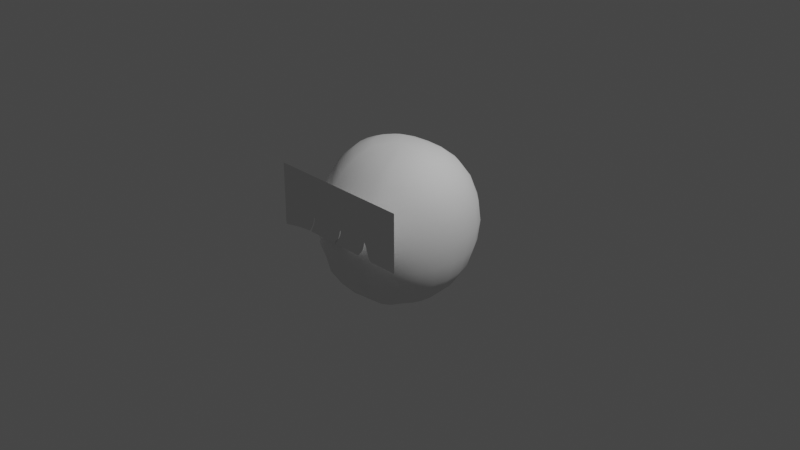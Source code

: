 # Source: hito.blend  (saved by Blender 3.6.11; exported with 4.5.12 LTS)
import bpy
from mathutils import Matrix  # noqa: F401  (used for matrix-valued properties, if any)

bpy.ops.wm.read_factory_settings(use_empty=True)
scene = bpy.context.scene
scene.name = 'Scene'

# ---- collections
col_collection = bpy.data.collections.new('Collection'); scene.collection.children.link(col_collection)

# ---- world
world_world = bpy.data.worlds.new('World'); scene.world = world_world
world_world.use_nodes = True; world_world.node_tree.nodes.clear()
_N = world_world.node_tree.nodes; _L = world_world.node_tree.links
n0 = _N.new('ShaderNodeOutputWorld'); n0.name = 'World Output'; n0.location = (300, 300)
n1 = _N.new('ShaderNodeBackground'); n1.name = 'Background'; n1.location = (10, 300)
n1.inputs[0].default_value = (0.05088, 0.05088, 0.05088, 1.0)
_L.new(n1.outputs[0], n0.inputs[0])
n0.is_active_output = True
world_world.color = (0.05088, 0.05088, 0.05088)
world_world.use_sun_shadow = False
world_world.sun_shadow_jitter_overblur = 0.0

# ---- cameras
cam_camera = bpy.data.cameras.new('Camera')
cam_camera.clip_end = 100.0
cam_camera.ortho_scale = 7.314

# ---- lights
light_light = bpy.data.lights.new('Light', 'POINT')
light_light.transmission_factor = 0.0
light_light.energy = 1000.0
light_light.shadow_soft_size = 0.1
light_light.shadow_maximum_resolution = 0.006
light_light.use_absolute_resolution = True

# ---- meshes
me_x = bpy.data.meshes.new('球')
me_x.from_pydata([(0.0, 0.866, 0.4494), (0.0, 0.9659, 0.2326), (0.0, 1.0, -0.03511), (0.0, 0.9409, -0.2806), (0.0, 0.8126, -0.4992), (0.0, 0.647, -0.6805), (0.1565, 0.25, 0.8681), (0.2025, 0.483, 0.7783), (0.2419, 0.683, 0.6355), (0.2722, 0.8365, 0.4494), (0.2913, 0.933, 0.2326), (0.2978, 0.9659, -0.02559), (0.2913, 0.933, -0.2765), (0.2722, 0.7926, -0.4948), (0.2419, 0.63, -0.6763), (0.2025, 0.436, -0.8047), (0.1565, 0.2372, -0.867), (0.2025, 0.2241, 0.8681), (0.2913, 0.433, 0.7783), (0.3675, 0.6124, 0.6355), (0.426, 0.75, 0.4494), (0.4628, 0.8365, 0.2326), (0.4754, 0.866, -2.081e-10), (0.4628, 0.8365, -0.2652), (0.426, 0.725, -0.4872), (0.3675, 0.5716, -0.6686), (0.2913, 0.3967, -0.7953), (0.2025, 0.2241, -0.8681), (0.2419, 0.183, 0.8681), (0.38, 0.3536, 0.7827), (0.485, 0.5, 0.6389), (0.5581, 0.6124, 0.4494), (0.6101, 0.683, 0.2326), (0.6279, 0.7071, -2.081e-10), (0.6101, 0.683, -0.2326), (0.5581, 0.6124, -0.4704), (0.481, 0.5, -0.6539), (0.37, 0.3536, -0.7751), (0.2419, 0.183, -0.8681), (0.2747, 0.1294, 0.869), (0.4497, 0.25, 0.7866), (0.5839, 0.3536, 0.6445), (0.6771, 0.433, 0.4555), (0.7232, 0.483, 0.2326), (0.7449, 0.5, -2.081e-10), (0.7232, 0.483, -0.2326), (0.6688, 0.433, -0.447), (0.5717, 0.3536, -0.632), (0.4365, 0.25, -0.7744), (0.2597, 0.1294, -0.8628), (0.0, 0.0, -0.8987), (0.303, 0.06699, 0.8722), (0.4913, 0.1294, 0.7883), (0.6421, 0.183, 0.6467), (0.7505, 0.2241, 0.4589), (0.7981, 0.25, 0.234), (0.8185, 0.2588, -2.081e-10), (0.7864, 0.25, -0.2285), (0.7369, 0.2241, -0.4454), (0.627, 0.183, -0.6312), (0.4766, 0.1294, -0.774), (0.2893, 0.06699, -0.8635), (0.3113, -7.034e-10, 0.8728), (0.5054, -1.646e-08, 0.7888), (0.6617, 1.314e-08, 0.6473), (0.7749, -1.646e-08, 0.4598), (0.832, -1.56e-08, 0.2373), (0.8436, -2.98e-08, -2.081e-10), (0.8199, -1.547e-08, -0.2287), (0.7598, -1.554e-08, -0.4449), (0.6458, 1.424e-08, -0.6309), (0.4901, -1.555e-08, -0.7738), (0.2974, -6.661e-10, -0.8636), (0.303, -0.06699, 0.8722), (0.4913, -0.1294, 0.7883), (0.6421, -0.183, 0.6467), (0.7505, -0.2241, 0.4589), (0.7981, -0.25, 0.234), (0.8185, -0.2588, -2.081e-10), (0.7864, -0.25, -0.2285), (0.7369, -0.2241, -0.4454), (0.627, -0.183, -0.6312), (0.4766, -0.1294, -0.774), (0.2893, -0.06699, -0.8635), (0.2747, -0.1294, 0.869), (0.4497, -0.25, 0.7866), (0.5839, -0.3536, 0.6445), (0.6771, -0.433, 0.4555), (0.7232, -0.483, 0.2326), (0.7449, -0.5, -2.081e-10), (0.7232, -0.483, -0.2326), (0.6688, -0.433, -0.447), (0.5717, -0.3536, -0.632), (0.4365, -0.25, -0.7744), (0.2597, -0.1294, -0.8628), (0.2419, -0.183, 0.8681), (0.38, -0.3536, 0.7827), (0.485, -0.5, 0.6389), (0.5581, -0.6124, 0.4494), (0.6101, -0.683, 0.2326), (0.6279, -0.7071, -2.081e-10), (0.6101, -0.683, -0.2326), (0.5581, -0.6124, -0.4494), (0.481, -0.5, -0.6344), (0.37, -0.3536, -0.7751), (0.2419, -0.183, -0.8681), (0.2025, -0.2241, 0.8681), (0.2913, -0.433, 0.7783), (0.3675, -0.6124, 0.6355), (0.426, -0.75, 0.4494), (0.4628, -0.8365, 0.2326), (0.4754, -0.866, -2.081e-10), (0.4628, -0.8365, -0.2326), (0.426, -0.75, -0.4494), (0.3675, -0.6378, -0.6509), (0.2913, -0.4538, -0.7909), (0.2025, -0.2241, -0.8681), (0.1565, -0.25, 0.8681), (0.2025, -0.483, 0.7783), (0.2419, -0.683, 0.6355), (0.2722, -0.8365, 0.4494), (0.2913, -0.933, 0.2326), (0.2978, -0.9659, -2.081e-10), (0.2913, -0.933, -0.2326), (0.2722, -0.8651, -0.4667), (0.2419, -0.72, -0.6579), (0.2025, -0.5144, -0.7974), (0.1565, -0.25, -0.8681), (0.0, -0.2588, 0.8681), (0.0, -0.5, 0.7783), (0.0, -0.7071, 0.6355), (0.0, -0.866, 0.4494), (0.0, -0.9659, 0.2326), (0.0, -1.0, -2.081e-10), (0.0, -0.9659, -0.2326), (0.0, -0.9034, -0.472), (0.0, -0.7504, -0.6618), (0.0, -0.5373, -0.801), (0.0, -0.2588, -0.8681), (0.0, 0.0, 0.8987), (0.0, 0.2588, 0.8681), (0.0, 0.5, 0.7783), (0.0, 0.7071, 0.6355), (0.0, 0.4466, -0.8094), (0.0, 0.2345, -0.8659)], [], [(50, 144, 16), (141, 140, 6, 7), (5, 4, 13, 14), (2, 1, 10, 11), (142, 141, 7, 8), (143, 5, 14, 15), (3, 2, 11, 12), (0, 142, 8, 9), (144, 143, 15, 16), (140, 139, 6), (4, 3, 12, 13), (1, 0, 9, 10), (12, 11, 22, 23), (9, 8, 19, 20), (16, 15, 26, 27), (6, 139, 17), (13, 12, 23, 24), (10, 9, 20, 21), (50, 16, 27), (7, 6, 17, 18), (14, 13, 24, 25), (11, 10, 21, 22), (8, 7, 18, 19), (15, 14, 25, 26), (25, 24, 35, 36), (22, 21, 32, 33), (19, 18, 29, 30), (26, 25, 36, 37), (23, 22, 33, 34), (20, 19, 30, 31), (27, 26, 37, 38), (17, 139, 28), (24, 23, 34, 35), (21, 20, 31, 32), (50, 27, 38), (18, 17, 28, 29), (28, 139, 39), (35, 34, 45, 46), (32, 31, 42, 43), (50, 38, 49), (29, 28, 39, 40), (36, 35, 46, 47), (33, 32, 43, 44), (30, 29, 40, 41), (37, 36, 47, 48), (34, 33, 44, 45), (31, 30, 41, 42), (38, 37, 48, 49), (48, 47, 59, 60), (45, 44, 56, 57), (42, 41, 53, 54), (49, 48, 60, 61), (39, 139, 51), (46, 45, 57, 58), (43, 42, 54, 55), (50, 49, 61), (40, 39, 51, 52), (47, 46, 58, 59), (44, 43, 55, 56), (41, 40, 52, 53), (52, 51, 62, 63), (59, 58, 69, 70), (56, 55, 66, 67), (53, 52, 63, 64), (60, 59, 70, 71), (57, 56, 67, 68), (54, 53, 64, 65), (61, 60, 71, 72), (51, 139, 62), (58, 57, 68, 69), (55, 54, 65, 66), (50, 61, 72), (72, 71, 82, 83), (62, 139, 73), (69, 68, 79, 80), (66, 65, 76, 77), (50, 72, 83), (63, 62, 73, 74), (70, 69, 80, 81), (67, 66, 77, 78), (64, 63, 74, 75), (71, 70, 81, 82), (68, 67, 78, 79), (65, 64, 75, 76), (75, 74, 85, 86), (82, 81, 92, 93), (79, 78, 89, 90), (76, 75, 86, 87), (83, 82, 93, 94), (73, 139, 84), (80, 79, 90, 91), (77, 76, 87, 88), (50, 83, 94), (74, 73, 84, 85), (81, 80, 91, 92), (78, 77, 88, 89), (50, 94, 105), (85, 84, 95, 96), (92, 91, 102, 103), (89, 88, 99, 100), (86, 85, 96, 97), (93, 92, 103, 104), (90, 89, 100, 101), (87, 86, 97, 98), (94, 93, 104, 105), (84, 139, 95), (91, 90, 101, 102), (88, 87, 98, 99), (98, 97, 108, 109), (105, 104, 115, 116), (95, 139, 106), (102, 101, 112, 113), (99, 98, 109, 110), (50, 105, 116), (96, 95, 106, 107), (103, 102, 113, 114), (100, 99, 110, 111), (97, 96, 107, 108), (104, 103, 114, 115), (101, 100, 111, 112), (108, 107, 118, 119), (115, 114, 125, 126), (112, 111, 122, 123), (109, 108, 119, 120), (116, 115, 126, 127), (106, 139, 117), (113, 112, 123, 124), (110, 109, 120, 121), (50, 116, 127), (107, 106, 117, 118), (114, 113, 124, 125), (111, 110, 121, 122), (121, 120, 131, 132), (50, 127, 138), (118, 117, 128, 129), (125, 124, 135, 136), (122, 121, 132, 133), (119, 118, 129, 130), (126, 125, 136, 137), (123, 122, 133, 134), (120, 119, 130, 131), (127, 126, 137, 138), (117, 139, 128), (124, 123, 134, 135)])
me_x.polygons.foreach_set('use_smooth', [True] * 144)
_uv = me_x.uv_layers.new(name='UVマップ')
_uv.uv.foreach_set('vector', [0.7292, 0.0, 0.75, 0.08333, 0.7083, 0.08333, 0.75, 0.8333, 0.75, 0.9167, 0.7083, 0.9167, 0.7083, 0.8333, 0.75, 0.25, 0.75, 0.3333, 0.7083, 0.3333, 0.7083, 0.25, 0.75, 0.5, 0.75, 0.5833, 0.7083, 0.5833, 0.7083, 0.5, 0.75, 0.75, 0.75, 0.8333, 0.7083, 0.8333, 0.7083, 0.75, 0.75, 0.1667, 0.75, 0.25, 0.7083, 0.25, 0.7083, 0.1667, 0.75, 0.4167, 0.75, 0.5, 0.7083, 0.5, 0.7083, 0.4167, 0.75, 0.6667, 0.75, 0.75, 0.7083, 0.75, 0.7083, 0.6667, 0.75, 0.08333, 0.75, 0.1667, 0.7083, 0.1667, 0.7083, 0.08333, 0.75, 0.9167, 0.7292, 1.0, 0.7083, 0.9167, 0.75, 0.3333, 0.75, 0.4167, 0.7083, 0.4167, 0.7083, 0.3333, 0.75, 0.5833, 0.75, 0.6667, 0.7083, 0.6667, 0.7083, 0.5833, 0.7083, 0.4167, 0.7083, 0.5, 0.6667, 0.5, 0.6667, 0.4167, 0.7083, 0.6667, 0.7083, 0.75, 0.6667, 0.75, 0.6667, 0.6667, 0.7083, 0.08333, 0.7083, 0.1667, 0.6667, 0.1667, 0.6667, 0.08333, 0.7083, 0.9167, 0.6875, 1.0, 0.6667, 0.9167, 0.7083, 0.3333, 0.7083, 0.4167, 0.6667, 0.4167, 0.6667, 0.3333, 0.7083, 0.5833, 0.7083, 0.6667, 0.6667, 0.6667, 0.6667, 0.5833, 0.6875, 0.0, 0.7083, 0.08333, 0.6667, 0.08333, 0.7083, 0.8333, 0.7083, 0.9167, 0.6667, 0.9167, 0.6667, 0.8333, 0.7083, 0.25, 0.7083, 0.3333, 0.6667, 0.3333, 0.6667, 0.25, 0.7083, 0.5, 0.7083, 0.5833, 0.6667, 0.5833, 0.6667, 0.5, 0.7083, 0.75, 0.7083, 0.8333, 0.6667, 0.8333, 0.6667, 0.75, 0.7083, 0.1667, 0.7083, 0.25, 0.6667, 0.25, 0.6667, 0.1667, 0.6667, 0.25, 0.6667, 0.3333, 0.625, 0.3333, 0.625, 0.25, 0.6667, 0.5, 0.6667, 0.5833, 0.625, 0.5833, 0.625, 0.5, 0.6667, 0.75, 0.6667, 0.8333, 0.625, 0.8333, 0.625, 0.75, 0.6667, 0.1667, 0.6667, 0.25, 0.625, 0.25, 0.625, 0.1667, 0.6667, 0.4167, 0.6667, 0.5, 0.625, 0.5, 0.625, 0.4167, 0.6667, 0.6667, 0.6667, 0.75, 0.625, 0.75, 0.625, 0.6667, 0.6667, 0.08333, 0.6667, 0.1667, 0.625, 0.1667, 0.625, 0.08333, 0.6667, 0.9167, 0.6458, 1.0, 0.625, 0.9167, 0.6667, 0.3333, 0.6667, 0.4167, 0.625, 0.4167, 0.625, 0.3333, 0.6667, 0.5833, 0.6667, 0.6667, 0.625, 0.6667, 0.625, 0.5833, 0.6458, 0.0, 0.6667, 0.08333, 0.625, 0.08333, 0.6667, 0.8333, 0.6667, 0.9167, 0.625, 0.9167, 0.625, 0.8333, 0.625, 0.9167, 0.6042, 1.0, 0.5833, 0.9167, 0.625, 0.3333, 0.625, 0.4167, 0.5833, 0.4167, 0.5833, 0.3333, 0.625, 0.5833, 0.625, 0.6667, 0.5833, 0.6667, 0.5833, 0.5833, 0.6042, 0.0, 0.625, 0.08333, 0.5833, 0.08333, 0.625, 0.8333, 0.625, 0.9167, 0.5833, 0.9167, 0.5833, 0.8333, 0.625, 0.25, 0.625, 0.3333, 0.5833, 0.3333, 0.5833, 0.25, 0.625, 0.5, 0.625, 0.5833, 0.5833, 0.5833, 0.5833, 0.5, 0.625, 0.75, 0.625, 0.8333, 0.5833, 0.8333, 0.5833, 0.75, 0.625, 0.1667, 0.625, 0.25, 0.5833, 0.25, 0.5833, 0.1667, 0.625, 0.4167, 0.625, 0.5, 0.5833, 0.5, 0.5833, 0.4167, 0.625, 0.6667, 0.625, 0.75, 0.5833, 0.75, 0.5833, 0.6667, 0.625, 0.08333, 0.625, 0.1667, 0.5833, 0.1667, 0.5833, 0.08333, 0.5833, 0.1667, 0.5833, 0.25, 0.5417, 0.25, 0.5417, 0.1667, 0.5833, 0.4167, 0.5833, 0.5, 0.5417, 0.5, 0.5417, 0.4167, 0.5833, 0.6667, 0.5833, 0.75, 0.5417, 0.75, 0.5417, 0.6667, 0.5833, 0.08333, 0.5833, 0.1667, 0.5417, 0.1667, 0.5417, 0.08333, 0.5833, 0.9167, 0.5625, 1.0, 0.5417, 0.9167, 0.5833, 0.3333, 0.5833, 0.4167, 0.5417, 0.4167, 0.5417, 0.3333, 0.5833, 0.5833, 0.5833, 0.6667, 0.5417, 0.6667, 0.5417, 0.5833, 0.5625, 0.0, 0.5833, 0.08333, 0.5417, 0.08333, 0.5833, 0.8333, 0.5833, 0.9167, 0.5417, 0.9167, 0.5417, 0.8333, 0.5833, 0.25, 0.5833, 0.3333, 0.5417, 0.3333, 0.5417, 0.25, 0.5833, 0.5, 0.5833, 0.5833, 0.5417, 0.5833, 0.5417, 0.5, 0.5833, 0.75, 0.5833, 0.8333, 0.5417, 0.8333, 0.5417, 0.75, 0.5417, 0.8333, 0.5417, 0.9167, 0.5, 0.9167, 0.5, 0.8333, 0.5417, 0.25, 0.5417, 0.3333, 0.5, 0.3333, 0.5, 0.25, 0.5417, 0.5, 0.5417, 0.5833, 0.5, 0.5833, 0.5, 0.5, 0.5417, 0.75, 0.5417, 0.8333, 0.5, 0.8333, 0.5, 0.75, 0.5417, 0.1667, 0.5417, 0.25, 0.5, 0.25, 0.5, 0.1667, 0.5417, 0.4167, 0.5417, 0.5, 0.5, 0.5, 0.5, 0.4167, 0.5417, 0.6667, 0.5417, 0.75, 0.5, 0.75, 0.5, 0.6667, 0.5417, 0.08333, 0.5417, 0.1667, 0.5, 0.1667, 0.5, 0.08333, 0.5417, 0.9167, 0.5208, 1.0, 0.5, 0.9167, 0.5417, 0.3333, 0.5417, 0.4167, 0.5, 0.4167, 0.5, 0.3333, 0.5417, 0.5833, 0.5417, 0.6667, 0.5, 0.6667, 0.5, 0.5833, 0.5208, 0.0, 0.5417, 0.08333, 0.5, 0.08333, 0.5, 0.08333, 0.5, 0.1667, 0.4583, 0.1667, 0.4583, 0.08333, 0.5, 0.9167, 0.4792, 1.0, 0.4583, 0.9167, 0.5, 0.3333, 0.5, 0.4167, 0.4583, 0.4167, 0.4583, 0.3333, 0.5, 0.5833, 0.5, 0.6667, 0.4583, 0.6667, 0.4583, 0.5833, 0.4792, 0.0, 0.5, 0.08333, 0.4583, 0.08333, 0.5, 0.8333, 0.5, 0.9167, 0.4583, 0.9167, 0.4583, 0.8333, 0.5, 0.25, 0.5, 0.3333, 0.4583, 0.3333, 0.4583, 0.25, 0.5, 0.5, 0.5, 0.5833, 0.4583, 0.5833, 0.4583, 0.5, 0.5, 0.75, 0.5, 0.8333, 0.4583, 0.8333, 0.4583, 0.75, 0.5, 0.1667, 0.5, 0.25, 0.4583, 0.25, 0.4583, 0.1667, 0.5, 0.4167, 0.5, 0.5, 0.4583, 0.5, 0.4583, 0.4167, 0.5, 0.6667, 0.5, 0.75, 0.4583, 0.75, 0.4583, 0.6667, 0.4583, 0.75, 0.4583, 0.8333, 0.4167, 0.8333, 0.4167, 0.75, 0.4583, 0.1667, 0.4583, 0.25, 0.4167, 0.25, 0.4167, 0.1667, 0.4583, 0.4167, 0.4583, 0.5, 0.4167, 0.5, 0.4167, 0.4167, 0.4583, 0.6667, 0.4583, 0.75, 0.4167, 0.75, 0.4167, 0.6667, 0.4583, 0.08333, 0.4583, 0.1667, 0.4167, 0.1667, 0.4167, 0.08333, 0.4583, 0.9167, 0.4375, 1.0, 0.4167, 0.9167, 0.4583, 0.3333, 0.4583, 0.4167, 0.4167, 0.4167, 0.4167, 0.3333, 0.4583, 0.5833, 0.4583, 0.6667, 0.4167, 0.6667, 0.4167, 0.5833, 0.4375, 0.0, 0.4583, 0.08333, 0.4167, 0.08333, 0.4583, 0.8333, 0.4583, 0.9167, 0.4167, 0.9167, 0.4167, 0.8333, 0.4583, 0.25, 0.4583, 0.3333, 0.4167, 0.3333, 0.4167, 0.25, 0.4583, 0.5, 0.4583, 0.5833, 0.4167, 0.5833, 0.4167, 0.5, 0.3958, 0.0, 0.4167, 0.08333, 0.375, 0.08333, 0.4167, 0.8333, 0.4167, 0.9167, 0.375, 0.9167, 0.375, 0.8333, 0.4167, 0.25, 0.4167, 0.3333, 0.375, 0.3333, 0.375, 0.25, 0.4167, 0.5, 0.4167, 0.5833, 0.375, 0.5833, 0.375, 0.5, 0.4167, 0.75, 0.4167, 0.8333, 0.375, 0.8333, 0.375, 0.75, 0.4167, 0.1667, 0.4167, 0.25, 0.375, 0.25, 0.375, 0.1667, 0.4167, 0.4167, 0.4167, 0.5, 0.375, 0.5, 0.375, 0.4167, 0.4167, 0.6667, 0.4167, 0.75, 0.375, 0.75, 0.375, 0.6667, 0.4167, 0.08333, 0.4167, 0.1667, 0.375, 0.1667, 0.375, 0.08333, 0.4167, 0.9167, 0.3958, 1.0, 0.375, 0.9167, 0.4167, 0.3333, 0.4167, 0.4167, 0.375, 0.4167, 0.375, 0.3333, 0.4167, 0.5833, 0.4167, 0.6667, 0.375, 0.6667, 0.375, 0.5833, 0.375, 0.6667, 0.375, 0.75, 0.3333, 0.75, 0.3333, 0.6667, 0.375, 0.08333, 0.375, 0.1667, 0.3333, 0.1667, 0.3333, 0.08333, 0.375, 0.9167, 0.3542, 1.0, 0.3333, 0.9167, 0.375, 0.3333, 0.375, 0.4167, 0.3333, 0.4167, 0.3333, 0.3333, 0.375, 0.5833, 0.375, 0.6667, 0.3333, 0.6667, 0.3333, 0.5833, 0.3542, 0.0, 0.375, 0.08333, 0.3333, 0.08333, 0.375, 0.8333, 0.375, 0.9167, 0.3333, 0.9167, 0.3333, 0.8333, 0.375, 0.25, 0.375, 0.3333, 0.3333, 0.3333, 0.3333, 0.25, 0.375, 0.5, 0.375, 0.5833, 0.3333, 0.5833, 0.3333, 0.5, 0.375, 0.75, 0.375, 0.8333, 0.3333, 0.8333, 0.3333, 0.75, 0.375, 0.1667, 0.375, 0.25, 0.3333, 0.25, 0.3333, 0.1667, 0.375, 0.4167, 0.375, 0.5, 0.3333, 0.5, 0.3333, 0.4167, 0.3333, 0.75, 0.3333, 0.8333, 0.2917, 0.8333, 0.2917, 0.75, 0.3333, 0.1667, 0.3333, 0.25, 0.2917, 0.25, 0.2917, 0.1667, 0.3333, 0.4167, 0.3333, 0.5, 0.2917, 0.5, 0.2917, 0.4167, 0.3333, 0.6667, 0.3333, 0.75, 0.2917, 0.75, 0.2917, 0.6667, 0.3333, 0.08333, 0.3333, 0.1667, 0.2917, 0.1667, 0.2917, 0.08333, 0.3333, 0.9167, 0.3125, 1.0, 0.2917, 0.9167, 0.3333, 0.3333, 0.3333, 0.4167, 0.2917, 0.4167, 0.2917, 0.3333, 0.3333, 0.5833, 0.3333, 0.6667, 0.2917, 0.6667, 0.2917, 0.5833, 0.3125, 0.0, 0.3333, 0.08333, 0.2917, 0.08333, 0.3333, 0.8333, 0.3333, 0.9167, 0.2917, 0.9167, 0.2917, 0.8333, 0.3333, 0.25, 0.3333, 0.3333, 0.2917, 0.3333, 0.2917, 0.25, 0.3333, 0.5, 0.3333, 0.5833, 0.2917, 0.5833, 0.2917, 0.5, 0.2917, 0.5833, 0.2917, 0.6667, 0.25, 0.6667, 0.25, 0.5833, 0.2708, 0.0, 0.2917, 0.08333, 0.25, 0.08333, 0.2917, 0.8333, 0.2917, 0.9167, 0.25, 0.9167, 0.25, 0.8333, 0.2917, 0.25, 0.2917, 0.3333, 0.25, 0.3333, 0.25, 0.25, 0.2917, 0.5, 0.2917, 0.5833, 0.25, 0.5833, 0.25, 0.5, 0.2917, 0.75, 0.2917, 0.8333, 0.25, 0.8333, 0.25, 0.75, 0.2917, 0.1667, 0.2917, 0.25, 0.25, 0.25, 0.25, 0.1667, 0.2917, 0.4167, 0.2917, 0.5, 0.25, 0.5, 0.25, 0.4167, 0.2917, 0.6667, 0.2917, 0.75, 0.25, 0.75, 0.25, 0.6667, 0.2917, 0.08333, 0.2917, 0.1667, 0.25, 0.1667, 0.25, 0.08333, 0.2917, 0.9167, 0.2708, 1.0, 0.25, 0.9167, 0.2917, 0.3333, 0.2917, 0.4167, 0.25, 0.4167, 0.25, 0.3333])
me_x.update()
me_001 = bpy.data.meshes.new('平面.001')
me_001.from_pydata([(-0.9944, -1.199, 3.551e-09), (0.6755, -1.005, 2.08e-10), (-1.0, 1.0, 0.0), (1.0, 1.0, 0.0), (-1.0, -0.4945, 1.587e-09), (0.9984, -0.4582, 0.0), (1.053, 1.0, 0.0), (1.052, -0.4582, 0.0), (2.748, 1.0, 0.0), (2.746, -0.4582, 0.0), (2.792, 1.0, 0.0), (2.79, -0.4582, 0.0), (4.293, 1.0, 0.0), (4.292, -0.4582, 0.0), (4.337, 1.0, 0.0), (4.336, -0.4582, 0.0), (6.134, 1.0, 0.0), (6.134, -0.4582, 0.0), (0.7703, -1.004, 2.387e-08), (2.328, -1.003, 2.379e-08), (2.417, -1.003, 2.379e-08), (3.914, -1.003, 2.379e-08), (4.634, -1.003, 2.379e-08), (6.134, -1.003, 2.379e-08), (-1.017, -0.8233, 3.218e-09), (-0.003731, -1.053, 4.279e-09), (1.0, 0.2709, 0.0), (0.0, 1.0, 0.0), (-1.0, 0.2709, 0.0), (0.9071, -0.7291, 0.0), (0.0, -0.48, 9.513e-10), (1.053, 0.2709, 0.0), (2.748, 0.2709, 0.0), (1.901, 1.0, 0.0), (1.901, -0.4582, 0.0), (2.792, 0.2709, 0.0), (4.293, 0.2709, 0.0), (3.543, 1.0, 0.0), (3.543, -0.4582, 0.0), (4.337, 0.2709, 0.0), (6.134, 0.2709, 0.0), (5.236, 1.0, 0.0), (5.236, -0.4582, 0.0), (1.901, -1.003, 2.379e-08), (3.541, -1.003, 2.379e-08), (5.236, -1.003, 2.379e-08), (6.134, -0.7304, 1.19e-08), (4.471, -0.7304, 1.19e-08), (4.186, -0.7304, 1.19e-08), (2.674, -0.7304, 1.19e-08), (2.629, -0.7304, 1.19e-08), (0.9611, -0.7304, 1.19e-08), (1.901, -0.7304, 1.19e-08), (3.543, -0.7304, 1.19e-08), (5.236, -0.7304, 1.19e-08), (5.236, 0.2709, 0.0), (3.543, 0.2709, 0.0), (1.901, 0.2709, 0.0), (-0.001028, -0.7786, 2.307e-09), (0.0, 0.2709, 0.0), (-1.024, -1.006, 3.507e-09), (0.4541, -1.017, 7.561e-10), (1.0, 0.6354, 0.0), (-0.5, 1.0, 0.0), (-1.0, -0.09605, 1.043e-10), (0.9703, -0.5937, 0.0), (-0.5, -0.4945, 1.587e-09), (1.053, 0.6354, 0.0), (2.748, 0.6354, 0.0), (1.477, 1.0, 0.0), (2.324, -0.4582, 0.0), (2.792, 0.6354, 0.0), (4.293, 0.6354, 0.0), (3.167, 1.0, 0.0), (3.918, -0.4582, 0.0), (4.337, 0.6354, 0.0), (6.134, 0.6354, 0.0), (4.787, 1.0, 0.0), (5.685, -0.4582, 0.0), (2.231, -1.003, 2.379e-08), (3.811, -1.003, 2.379e-08), (5.685, -1.003, 2.379e-08), (6.134, -0.5943, 5.948e-09), (4.526, -0.8664, 1.784e-08), (4.259, -0.5943, 5.948e-09), (2.549, -0.8664, 1.784e-08), (2.71, -0.5943, 5.948e-09), (0.865, -0.8666, 1.785e-08), (-1.002, -0.6534, 2.527e-09), (-0.5056, -1.122, 1.051e-08), (1.0, -0.09367, 0.0), (0.5, 1.0, 0.0), (-1.0, 0.6354, 0.0), (0.8088, -0.8653, 3.324e-11), (0.5, -0.4606, 1.038e-10), (1.053, -0.09367, 0.0), (2.748, -0.09367, 0.0), (2.324, 1.0, 0.0), (1.477, -0.4582, 0.0), (2.792, -0.09367, 0.0), (4.293, -0.09367, 0.0), (3.918, 1.0, 0.0), (3.167, -0.4582, 0.0), (4.337, -0.09367, 0.0), (6.134, -0.09367, 0.0), (5.685, 1.0, 0.0), (4.787, -0.4582, 0.0), (1.424, -1.003, 2.379e-08), (3.072, -1.003, 2.379e-08), (4.731, -1.003, 2.379e-08), (6.134, -0.8664, 1.784e-08), (4.411, -0.5943, 5.948e-09), (4.071, -0.8664, 1.784e-08), (2.755, -0.5943, 5.948e-09), (2.501, -0.8664, 1.784e-08), (1.024, -0.5943, 5.948e-09), (1.901, -0.8664, 1.784e-08), (1.901, -0.5943, 5.948e-09), (2.288, -0.7304, 1.19e-08), (1.457, -0.7304, 1.19e-08), (3.542, -0.8664, 1.784e-08), (3.543, -0.5943, 5.948e-09), (3.875, -0.7304, 1.19e-08), (3.13, -0.7304, 1.19e-08), (5.236, -0.8664, 1.784e-08), (5.236, -0.5943, 5.948e-09), (5.685, -0.7304, 1.19e-08), (4.767, -0.7304, 1.19e-08), (5.685, 0.2709, 0.0), (4.787, 0.2709, 0.0), (5.236, 0.6354, 0.0), (5.236, -0.09367, 0.0), (3.918, 0.2709, 0.0), (3.167, 0.2709, 0.0), (3.543, 0.6354, 0.0), (3.543, -0.09367, 0.0), (2.324, 0.2709, 0.0), (1.477, 0.2709, 0.0), (1.901, 0.6354, 0.0), (1.901, -0.09367, 0.0), (0.0, -0.6295, 1.565e-09), (-0.004638, -0.9195, 3.438e-09), (-0.517, -0.8103, 4.391e-09), (0.484, -0.7399, 4.71e-10), (0.0, 0.6354, 0.0), (0.0, -0.09413, 2.036e-11), (-0.5, 0.2709, 0.0), (0.5, 0.2709, 0.0), (0.5, -0.09367, 0.0), (-0.5, -0.09605, 1.043e-10), (-0.5, 0.6354, 0.0), (0.4638, -0.8799, 6.694e-10), (-0.5264, -0.968, 6.934e-09), (-0.5024, -0.6522, 2.641e-09), (1.477, -0.09367, 0.0), (1.477, 0.6354, 0.0), (2.324, 0.6354, 0.0), (3.167, -0.09367, 0.0), (3.167, 0.6354, 0.0), (3.918, 0.6354, 0.0), (4.787, -0.09367, 0.0), (4.787, 0.6354, 0.0), (5.685, 0.6354, 0.0), (4.785, -0.5943, 5.948e-09), (5.685, -0.5943, 5.948e-09), (5.685, -0.8664, 1.784e-08), (3.161, -0.5943, 5.948e-09), (3.909, -0.5943, 5.948e-09), (3.832, -0.8664, 1.784e-08), (1.475, -0.5943, 5.948e-09), (2.318, -0.5943, 5.948e-09), (2.249, -0.8664, 1.784e-08), (1.434, -0.8664, 1.784e-08), (3.091, -0.8664, 1.784e-08), (4.742, -0.8664, 1.784e-08), (5.685, -0.09367, 0.0), (3.918, -0.09367, 0.0), (2.324, -0.09367, 0.0), (0.4987, -0.5997, 2.642e-10), (0.5, 0.6354, 0.0)], [], [(179, 62, 3, 91), (178, 65, 5, 94), (75, 14, 12, 72), (177, 70, 9, 96), (67, 6, 3, 62), (176, 74, 13, 100), (175, 78, 17, 104), (174, 83, 22, 109), (173, 85, 20, 108), (172, 87, 18, 107), (171, 116, 43, 79), (170, 117, 52, 118), (169, 115, 51, 119), (168, 120, 44, 80), (167, 121, 53, 122), (166, 113, 49, 123), (165, 124, 45, 81), (164, 125, 54, 126), (163, 111, 47, 127), (162, 128, 40, 76), (161, 129, 55, 130), (160, 106, 42, 131), (103, 39, 36, 100), (159, 132, 36, 72), (158, 133, 56, 134), (157, 102, 38, 135), (99, 35, 32, 96), (156, 136, 32, 68), (155, 137, 57, 138), (154, 98, 34, 139), (95, 31, 26, 90), (153, 140, 30, 66), (152, 141, 58, 142), (151, 93, 29, 143), (150, 144, 27, 63), (149, 145, 59, 146), (148, 90, 26, 147), (145, 148, 147, 59), (30, 94, 148, 145), (94, 5, 90, 148), (64, 149, 146, 28), (4, 66, 149, 64), (66, 30, 145, 149), (92, 150, 63, 2), (28, 146, 150, 92), (146, 59, 144, 150), (141, 151, 143, 58), (25, 61, 151, 141), (61, 1, 93, 151), (60, 152, 142, 24), (0, 89, 152, 60), (89, 25, 141, 152), (88, 153, 66, 4), (24, 142, 153, 88), (142, 58, 140, 153), (31, 67, 62, 26), (137, 154, 139, 57), (31, 95, 154, 137), (95, 7, 98, 154), (69, 155, 138, 33), (6, 67, 155, 69), (67, 31, 137, 155), (97, 156, 68, 8), (33, 138, 156, 97), (138, 57, 136, 156), (35, 71, 68, 32), (133, 157, 135, 56), (35, 99, 157, 133), (99, 11, 102, 157), (73, 158, 134, 37), (10, 71, 158, 73), (71, 35, 133, 158), (101, 159, 72, 12), (37, 134, 159, 101), (134, 56, 132, 159), (39, 75, 72, 36), (129, 160, 131, 55), (39, 103, 160, 129), (103, 15, 106, 160), (77, 161, 130, 41), (14, 75, 161, 77), (75, 39, 129, 161), (105, 162, 76, 16), (41, 130, 162, 105), (130, 55, 128, 162), (125, 163, 127, 54), (42, 106, 163, 125), (106, 15, 111, 163), (82, 164, 126, 46), (17, 78, 164, 82), (78, 42, 125, 164), (110, 165, 81, 23), (46, 126, 165, 110), (126, 54, 124, 165), (121, 166, 123, 53), (38, 102, 166, 121), (102, 11, 113, 166), (84, 167, 122, 48), (13, 74, 167, 84), (74, 38, 121, 167), (112, 168, 80, 21), (48, 122, 168, 112), (122, 53, 120, 168), (117, 169, 119, 52), (34, 98, 169, 117), (98, 7, 115, 169), (86, 170, 118, 50), (9, 70, 170, 86), (70, 34, 117, 170), (114, 171, 79, 19), (50, 118, 171, 114), (118, 52, 116, 171), (116, 172, 107, 43), (52, 119, 172, 116), (119, 51, 87, 172), (120, 173, 108, 44), (53, 123, 173, 120), (123, 49, 85, 173), (124, 174, 109, 45), (54, 127, 174, 124), (127, 47, 83, 174), (128, 175, 104, 40), (55, 131, 175, 128), (131, 42, 78, 175), (15, 103, 100, 13), (132, 176, 100, 36), (56, 135, 176, 132), (135, 38, 74, 176), (11, 99, 96, 9), (136, 177, 96, 32), (57, 139, 177, 136), (139, 34, 70, 177), (7, 95, 90, 5), (140, 178, 94, 30), (58, 143, 178, 140), (143, 29, 65, 178), (144, 179, 91, 27), (59, 147, 179, 144), (147, 26, 62, 179), (71, 10, 8, 68)])
me_001.polygons.foreach_set('use_smooth', [True] * 140)
_uv = me_001.uv_layers.new(name='UVマップ')
_uv.uv.foreach_set('vector', [0.75, 0.8177, 1.0, 0.8177, 1.0, 1.0, 0.75, 1.0, 0.75, 0.2032, 1.0, 0.2032, 1.0, 0.2709, 0.75, 0.2709, 1.0, 0.8177, 1.0, 1.0, 1.0, 1.0, 1.0, 0.8177, 1.0, 0.4532, 1.0, 0.2709, 1.0, 0.2709, 1.0, 0.4532, 1.0, 0.8177, 1.0, 1.0, 1.0, 1.0, 1.0, 0.8177, 1.0, 0.4532, 1.0, 0.2709, 1.0, 0.2709, 1.0, 0.4532, 1.0, 0.4532, 1.0, 0.2709, 1.0, 0.2709, 1.0, 0.4532, 1.0, 0.2709, 1.0, 0.2709, 1.0, 0.2709, 1.0, 0.2709, 1.0, 0.2709, 1.0, 0.2709, 1.0, 0.2709, 1.0, 0.2709, 1.0, 0.2709, 1.0, 0.2709, 1.0, 0.2709, 1.0, 0.2709, 1.0, 0.2709, 1.0, 0.2709, 1.0, 0.2709, 1.0, 0.2709, 1.0, 0.2709, 1.0, 0.2709, 1.0, 0.2709, 1.0, 0.2709, 1.0, 0.2709, 1.0, 0.2709, 1.0, 0.2709, 1.0, 0.2709, 1.0, 0.2709, 1.0, 0.2709, 1.0, 0.2709, 1.0, 0.2709, 1.0, 0.2709, 1.0, 0.2709, 1.0, 0.2709, 1.0, 0.2709, 1.0, 0.2709, 1.0, 0.2709, 1.0, 0.2709, 1.0, 0.2709, 1.0, 0.2709, 1.0, 0.2709, 1.0, 0.2709, 1.0, 0.2709, 1.0, 0.2709, 1.0, 0.2709, 1.0, 0.2709, 1.0, 0.2709, 1.0, 0.2709, 1.0, 0.2709, 1.0, 0.2709, 1.0, 0.2709, 1.0, 0.8177, 1.0, 0.6354, 1.0, 0.6354, 1.0, 0.8177, 1.0, 0.8177, 1.0, 0.6354, 1.0, 0.6354, 1.0, 0.8177, 1.0, 0.4532, 1.0, 0.2709, 1.0, 0.2709, 1.0, 0.4532, 1.0, 0.4532, 1.0, 0.6354, 1.0, 0.6354, 1.0, 0.4532, 1.0, 0.8177, 1.0, 0.6354, 1.0, 0.6354, 1.0, 0.8177, 1.0, 0.8177, 1.0, 0.6354, 1.0, 0.6354, 1.0, 0.8177, 1.0, 0.4532, 1.0, 0.2709, 1.0, 0.2709, 1.0, 0.4532, 1.0, 0.4532, 1.0, 0.6354, 1.0, 0.6354, 1.0, 0.4532, 1.0, 0.8177, 1.0, 0.6354, 1.0, 0.6354, 1.0, 0.8177, 1.0, 0.8177, 1.0, 0.6354, 1.0, 0.6354, 1.0, 0.8177, 1.0, 0.4532, 1.0, 0.2709, 1.0, 0.2709, 1.0, 0.4532, 1.0, 0.4532, 1.0, 0.6354, 1.0, 0.6354, 1.0, 0.4532, 0.25, 0.2032, 0.5, 0.2032, 0.5, 0.2709, 0.25, 0.2709, 0.25, 0.06772, 0.5, 0.06772, 0.5, 0.1354, 0.25, 0.1354, 0.75, 0.06772, 1.0, 0.06772, 1.0, 0.1354, 0.75, 0.1354, 0.25, 0.8177, 0.5, 0.8177, 0.5, 1.0, 0.25, 1.0, 0.25, 0.4532, 0.5, 0.4532, 0.5, 0.6354, 0.25, 0.6354, 0.75, 0.4532, 1.0, 0.4532, 1.0, 0.6354, 0.75, 0.6354, 0.5, 0.4532, 0.75, 0.4532, 0.75, 0.6354, 0.5, 0.6354, 0.5, 0.2709, 0.75, 0.2709, 0.75, 0.4532, 0.5, 0.4532, 0.75, 0.2709, 1.0, 0.2709, 1.0, 0.4532, 0.75, 0.4532, 0.0, 0.4532, 0.25, 0.4532, 0.25, 0.6354, 0.0, 0.6354, 0.0, 0.2709, 0.25, 0.2709, 0.25, 0.4532, 0.0, 0.4532, 0.25, 0.2709, 0.5, 0.2709, 0.5, 0.4532, 0.25, 0.4532, 0.0, 0.8177, 0.25, 0.8177, 0.25, 1.0, 0.0, 1.0, 0.0, 0.6354, 0.25, 0.6354, 0.25, 0.8177, 0.0, 0.8177, 0.25, 0.6354, 0.5, 0.6354, 0.5, 0.8177, 0.25, 0.8177, 0.5, 0.06772, 0.75, 0.06772, 0.75, 0.1354, 0.5, 0.1354, 0.5, 0.0, 0.75, 0.0, 0.75, 0.06772, 0.5, 0.06772, 0.75, 0.0, 1.0, 0.0, 1.0, 0.06772, 0.75, 0.06772, 0.0, 0.06772, 0.25, 0.06772, 0.25, 0.1354, 0.0, 0.1354, 0.0, 0.0, 0.25, 0.0, 0.25, 0.06772, 0.0, 0.06772, 0.25, 0.0, 0.5, 0.0, 0.5, 0.06772, 0.25, 0.06772, 0.0, 0.2032, 0.25, 0.2032, 0.25, 0.2709, 0.0, 0.2709, 0.0, 0.1354, 0.25, 0.1354, 0.25, 0.2032, 0.0, 0.2032, 0.25, 0.1354, 0.5, 0.1354, 0.5, 0.2032, 0.25, 0.2032, 1.0, 0.6354, 1.0, 0.8177, 1.0, 0.8177, 1.0, 0.6354, 1.0, 0.6354, 1.0, 0.4532, 1.0, 0.4532, 1.0, 0.6354, 1.0, 0.6354, 1.0, 0.4532, 1.0, 0.4532, 1.0, 0.6354, 1.0, 0.4532, 1.0, 0.2709, 1.0, 0.2709, 1.0, 0.4532, 1.0, 1.0, 1.0, 0.8177, 1.0, 0.8177, 1.0, 1.0, 1.0, 1.0, 1.0, 0.8177, 1.0, 0.8177, 1.0, 1.0, 1.0, 0.8177, 1.0, 0.6354, 1.0, 0.6354, 1.0, 0.8177, 1.0, 1.0, 1.0, 0.8177, 1.0, 0.8177, 1.0, 1.0, 1.0, 1.0, 1.0, 0.8177, 1.0, 0.8177, 1.0, 1.0, 1.0, 0.8177, 1.0, 0.6354, 1.0, 0.6354, 1.0, 0.8177, 1.0, 0.6354, 1.0, 0.8177, 1.0, 0.8177, 1.0, 0.6354, 1.0, 0.6354, 1.0, 0.4532, 1.0, 0.4532, 1.0, 0.6354, 1.0, 0.6354, 1.0, 0.4532, 1.0, 0.4532, 1.0, 0.6354, 1.0, 0.4532, 1.0, 0.2709, 1.0, 0.2709, 1.0, 0.4532, 1.0, 1.0, 1.0, 0.8177, 1.0, 0.8177, 1.0, 1.0, 1.0, 1.0, 1.0, 0.8177, 1.0, 0.8177, 1.0, 1.0, 1.0, 0.8177, 1.0, 0.6354, 1.0, 0.6354, 1.0, 0.8177, 1.0, 1.0, 1.0, 0.8177, 1.0, 0.8177, 1.0, 1.0, 1.0, 1.0, 1.0, 0.8177, 1.0, 0.8177, 1.0, 1.0, 1.0, 0.8177, 1.0, 0.6354, 1.0, 0.6354, 1.0, 0.8177, 1.0, 0.6354, 1.0, 0.8177, 1.0, 0.8177, 1.0, 0.6354, 1.0, 0.6354, 1.0, 0.4532, 1.0, 0.4532, 1.0, 0.6354, 1.0, 0.6354, 1.0, 0.4532, 1.0, 0.4532, 1.0, 0.6354, 1.0, 0.4532, 1.0, 0.2709, 1.0, 0.2709, 1.0, 0.4532, 1.0, 1.0, 1.0, 0.8177, 1.0, 0.8177, 1.0, 1.0, 1.0, 1.0, 1.0, 0.8177, 1.0, 0.8177, 1.0, 1.0, 1.0, 0.8177, 1.0, 0.6354, 1.0, 0.6354, 1.0, 0.8177, 1.0, 1.0, 1.0, 0.8177, 1.0, 0.8177, 1.0, 1.0, 1.0, 1.0, 1.0, 0.8177, 1.0, 0.8177, 1.0, 1.0, 1.0, 0.8177, 1.0, 0.6354, 1.0, 0.6354, 1.0, 0.8177, 1.0, 0.2709, 1.0, 0.2709, 1.0, 0.2709, 1.0, 0.2709, 1.0, 0.2709, 1.0, 0.2709, 1.0, 0.2709, 1.0, 0.2709, 1.0, 0.2709, 1.0, 0.2709, 1.0, 0.2709, 1.0, 0.2709, 1.0, 0.2709, 1.0, 0.2709, 1.0, 0.2709, 1.0, 0.2709, 1.0, 0.2709, 1.0, 0.2709, 1.0, 0.2709, 1.0, 0.2709, 1.0, 0.2709, 1.0, 0.2709, 1.0, 0.2709, 1.0, 0.2709, 1.0, 0.2709, 1.0, 0.2709, 1.0, 0.2709, 1.0, 0.2709, 1.0, 0.2709, 1.0, 0.2709, 1.0, 0.2709, 1.0, 0.2709, 1.0, 0.2709, 1.0, 0.2709, 1.0, 0.2709, 1.0, 0.2709, 1.0, 0.2709, 1.0, 0.2709, 1.0, 0.2709, 1.0, 0.2709, 1.0, 0.2709, 1.0, 0.2709, 1.0, 0.2709, 1.0, 0.2709, 1.0, 0.2709, 1.0, 0.2709, 1.0, 0.2709, 1.0, 0.2709, 1.0, 0.2709, 1.0, 0.2709, 1.0, 0.2709, 1.0, 0.2709, 1.0, 0.2709, 1.0, 0.2709, 1.0, 0.2709, 1.0, 0.2709, 1.0, 0.2709, 1.0, 0.2709, 1.0, 0.2709, 1.0, 0.2709, 1.0, 0.2709, 1.0, 0.2709, 1.0, 0.2709, 1.0, 0.2709, 1.0, 0.2709, 1.0, 0.2709, 1.0, 0.2709, 1.0, 0.2709, 1.0, 0.2709, 1.0, 0.2709, 1.0, 0.2709, 1.0, 0.2709, 1.0, 0.2709, 1.0, 0.2709, 1.0, 0.2709, 1.0, 0.2709, 1.0, 0.2709, 1.0, 0.2709, 1.0, 0.2709, 1.0, 0.2709, 1.0, 0.2709, 1.0, 0.2709, 1.0, 0.2709, 1.0, 0.2709, 1.0, 0.2709, 1.0, 0.2709, 1.0, 0.2709, 1.0, 0.2709, 1.0, 0.2709, 1.0, 0.2709, 1.0, 0.2709, 1.0, 0.2709, 1.0, 0.2709, 1.0, 0.2709, 1.0, 0.2709, 1.0, 0.2709, 1.0, 0.2709, 1.0, 0.2709, 1.0, 0.2709, 1.0, 0.2709, 1.0, 0.2709, 1.0, 0.2709, 1.0, 0.2709, 1.0, 0.2709, 1.0, 0.2709, 1.0, 0.2709, 1.0, 0.2709, 1.0, 0.2709, 1.0, 0.2709, 1.0, 0.2709, 1.0, 0.2709, 1.0, 0.2709, 1.0, 0.2709, 1.0, 0.2709, 1.0, 0.2709, 1.0, 0.2709, 1.0, 0.2709, 1.0, 0.2709, 1.0, 0.2709, 1.0, 0.2709, 1.0, 0.2709, 1.0, 0.2709, 1.0, 0.2709, 1.0, 0.2709, 1.0, 0.2709, 1.0, 0.2709, 1.0, 0.2709, 1.0, 0.2709, 1.0, 0.2709, 1.0, 0.2709, 1.0, 0.2709, 1.0, 0.2709, 1.0, 0.2709, 1.0, 0.2709, 1.0, 0.2709, 1.0, 0.2709, 1.0, 0.2709, 1.0, 0.2709, 1.0, 0.2709, 1.0, 0.2709, 1.0, 0.2709, 1.0, 0.2709, 1.0, 0.2709, 1.0, 0.2709, 1.0, 0.6354, 1.0, 0.4532, 1.0, 0.4532, 1.0, 0.6354, 1.0, 0.6354, 1.0, 0.4532, 1.0, 0.4532, 1.0, 0.6354, 1.0, 0.4532, 1.0, 0.2709, 1.0, 0.2709, 1.0, 0.4532, 1.0, 0.2709, 1.0, 0.4532, 1.0, 0.4532, 1.0, 0.2709, 1.0, 0.6354, 1.0, 0.4532, 1.0, 0.4532, 1.0, 0.6354, 1.0, 0.6354, 1.0, 0.4532, 1.0, 0.4532, 1.0, 0.6354, 1.0, 0.4532, 1.0, 0.2709, 1.0, 0.2709, 1.0, 0.4532, 1.0, 0.2709, 1.0, 0.4532, 1.0, 0.4532, 1.0, 0.2709, 1.0, 0.6354, 1.0, 0.4532, 1.0, 0.4532, 1.0, 0.6354, 1.0, 0.6354, 1.0, 0.4532, 1.0, 0.4532, 1.0, 0.6354, 1.0, 0.4532, 1.0, 0.2709, 1.0, 0.2709, 1.0, 0.4532, 1.0, 0.2709, 1.0, 0.4532, 1.0, 0.4532, 1.0, 0.2709, 0.5, 0.2032, 0.75, 0.2032, 0.75, 0.2709, 0.5, 0.2709, 0.5, 0.1354, 0.75, 0.1354, 0.75, 0.2032, 0.5, 0.2032, 0.75, 0.1354, 1.0, 0.1354, 1.0, 0.2032, 0.75, 0.2032, 0.5, 0.8177, 0.75, 0.8177, 0.75, 1.0, 0.5, 1.0, 0.5, 0.6354, 0.75, 0.6354, 0.75, 0.8177, 0.5, 0.8177, 0.75, 0.6354, 1.0, 0.6354, 1.0, 0.8177, 0.75, 0.8177, 1.0, 0.8177, 1.0, 1.0, 1.0, 1.0, 1.0, 0.8177])
me_001.update()

# ---- objects
ob_light = bpy.data.objects.new('Light', light_light)
ob_camera = bpy.data.objects.new('Camera', cam_camera)
ob_x = bpy.data.objects.new('球', me_x)
ob_x_1 = bpy.data.objects.new('平面', me_001)

# ---- transforms, parenting, visibility, modifiers, constraints
ob_light.location = (4.076, 1.005, 5.904)
ob_light.rotation_euler = (0.6503, 0.05522, 1.866)
ob_light.lock_rotations_4d = False
ob_light.empty_display_type = 'ARROWS'
ob_light.color = (0.0, 0.0, 0.0, 0.0)
ob_light.lineart.crease_threshold = 0.0
ob_camera.location = (7.359, -6.926, 4.958)
ob_camera.rotation_euler = (1.109, 0.0, 0.8149)
ob_camera.lock_rotations_4d = False
ob_camera.empty_display_type = 'ARROWS'
ob_camera.color = (0.0, 0.0, 0.0, 0.0)
ob_camera.display_type = 'WIRE'
ob_camera.lineart.crease_threshold = 0.0
ob_x.location = (0.0, 0.0, 0.0)
ob_x.scale = (0.9327, 0.814, 0.9417)
_m = ob_x.modifiers.new('ミラー', 'MIRROR')
_m.use_clip = True
ob_x_1.location = (-0.5665, -0.8253, 0.3072)
ob_x_1.rotation_euler = (1.571, -0.0, 0.0)
ob_x_1.scale = (0.2244, 0.3087, 0.3087)

# ---- collection membership
col_collection.objects.link(ob_light)
col_collection.objects.link(ob_camera)
col_collection.objects.link(ob_x)
col_collection.objects.link(ob_x_1)

# ---- scene / render settings (as saved in the file)
scene.camera = ob_camera
scene.frame_start = 1; scene.frame_end = 250; scene.frame_set(7)
scene.render.engine = 'BLENDER_EEVEE_NEXT'
scene.cycles.sampling_pattern = 'TABULATED_SOBOL'
scene.view_settings.view_transform = 'Filmic'
bpy.context.view_layer.update()
